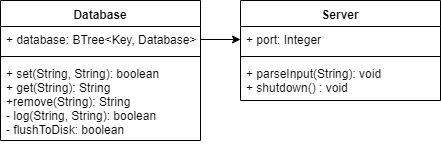

The diagram above was exported from draw.io. Its source (the exported page's mxGraphModel, read from the mxfile embedded in the PNG):
<mxGraphModel dx="1617" dy="832" grid="1" gridSize="10" guides="1" tooltips="1" connect="1" arrows="1" fold="1" page="1" pageScale="1" pageWidth="827" pageHeight="1169" math="0" shadow="0">
  <root>
    <mxCell id="0" />
    <mxCell id="1" parent="0" />
    <mxCell id="2" value="Database" style="swimlane;fontStyle=1;align=center;verticalAlign=top;childLayout=stackLayout;horizontal=1;startSize=26;horizontalStack=0;resizeParent=1;resizeParentMax=0;resizeLast=0;collapsible=1;marginBottom=0;" vertex="1" parent="1">
      <mxGeometry x="80" y="200" width="200" height="140" as="geometry" />
    </mxCell>
    <mxCell id="3" value="+ database: BTree&lt;Key, Database&gt;" style="text;strokeColor=none;fillColor=none;align=left;verticalAlign=top;spacingLeft=4;spacingRight=4;overflow=hidden;rotatable=0;points=[[0,0.5],[1,0.5]];portConstraint=eastwest;" vertex="1" parent="2">
      <mxGeometry y="26" width="200" height="26" as="geometry" />
    </mxCell>
    <mxCell id="4" value="" style="line;strokeWidth=1;fillColor=none;align=left;verticalAlign=middle;spacingTop=-1;spacingLeft=3;spacingRight=3;rotatable=0;labelPosition=right;points=[];portConstraint=eastwest;" vertex="1" parent="2">
      <mxGeometry y="52" width="200" height="8" as="geometry" />
    </mxCell>
    <mxCell id="5" value="+ set(String, String): boolean&#10;+ get(String): String&#10;+remove(String): String &#10;- log(String, String): boolean&#10;- flushToDisk: boolean" style="text;strokeColor=none;fillColor=none;align=left;verticalAlign=top;spacingLeft=4;spacingRight=4;overflow=hidden;rotatable=0;points=[[0,0.5],[1,0.5]];portConstraint=eastwest;" vertex="1" parent="2">
      <mxGeometry y="60" width="200" height="80" as="geometry" />
    </mxCell>
    <mxCell id="6" value="Server" style="swimlane;fontStyle=1;align=center;verticalAlign=top;childLayout=stackLayout;horizontal=1;startSize=26;horizontalStack=0;resizeParent=1;resizeParentMax=0;resizeLast=0;collapsible=1;marginBottom=0;" vertex="1" parent="1">
      <mxGeometry x="320" y="200" width="200" height="100" as="geometry" />
    </mxCell>
    <mxCell id="7" value="+ port: Integer" style="text;strokeColor=none;fillColor=none;align=left;verticalAlign=top;spacingLeft=4;spacingRight=4;overflow=hidden;rotatable=0;points=[[0,0.5],[1,0.5]];portConstraint=eastwest;" vertex="1" parent="6">
      <mxGeometry y="26" width="200" height="26" as="geometry" />
    </mxCell>
    <mxCell id="8" value="" style="line;strokeWidth=1;fillColor=none;align=left;verticalAlign=middle;spacingTop=-1;spacingLeft=3;spacingRight=3;rotatable=0;labelPosition=right;points=[];portConstraint=eastwest;" vertex="1" parent="6">
      <mxGeometry y="52" width="200" height="8" as="geometry" />
    </mxCell>
    <mxCell id="9" value="+ parseInput(String): void&#10;+ shutdown() : void" style="text;strokeColor=none;fillColor=none;align=left;verticalAlign=top;spacingLeft=4;spacingRight=4;overflow=hidden;rotatable=0;points=[[0,0.5],[1,0.5]];portConstraint=eastwest;" vertex="1" parent="6">
      <mxGeometry y="60" width="200" height="40" as="geometry" />
    </mxCell>
    <mxCell id="10" style="edgeStyle=orthogonalEdgeStyle;rounded=0;orthogonalLoop=1;jettySize=auto;html=1;exitX=1;exitY=0.5;exitDx=0;exitDy=0;entryX=0;entryY=0.5;entryDx=0;entryDy=0;" edge="1" source="3" target="7" parent="1">
      <mxGeometry relative="1" as="geometry" />
    </mxCell>
  </root>
</mxGraphModel>